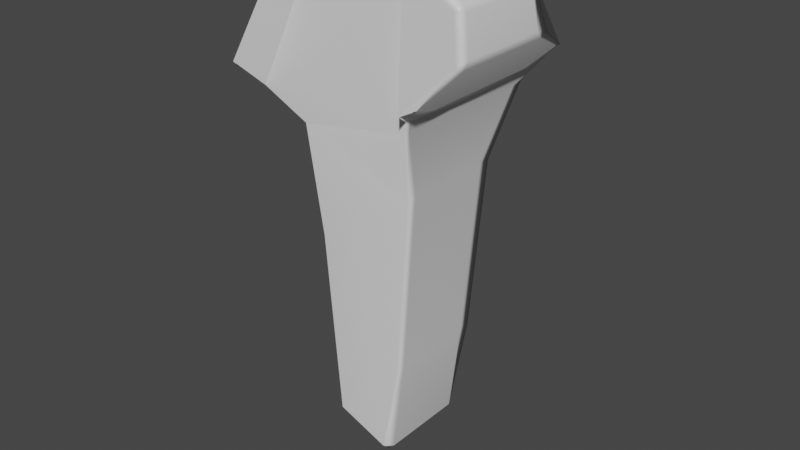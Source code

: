 # Source: N2BLoco3.blend  (saved by Blender 3.1.7; exported with 4.5.12 LTS)
import bpy
from mathutils import Matrix  # noqa: F401  (used for matrix-valued properties, if any)

bpy.ops.wm.read_factory_settings(use_empty=True)
scene = bpy.context.scene
scene.name = 'Scene'

# ---- collections
col_collection = bpy.data.collections.new('Collection'); scene.collection.children.link(col_collection)

# ---- materials (node trees are filled in below, after node groups)
mat_material = bpy.data.materials.new('Material')
mat_material.alpha_threshold = 0.0
mat_material.use_transparent_shadow = False
mat_material.line_color = (0.0, 0.0, 0.0, 1.0)

# ---- material node trees
mat_material.use_nodes = True; mat_material.node_tree.nodes.clear()
_N = mat_material.node_tree.nodes; _L = mat_material.node_tree.links
n0 = _N.new('ShaderNodeOutputMaterial'); n0.name = 'Material Output'; n0.location = (300, 300)
n1 = _N.new('ShaderNodeBsdfPrincipled'); n1.name = 'Principled BSDF'; n1.location = (10, 300)
n1.distribution = 'GGX'
n1.subsurface_method = 'RANDOM_WALK_SKIN'
n1.inputs[2].default_value = 0.4
n1.inputs[3].default_value = 1.45
n1.inputs[27].default_value = (0.0, 0.0, 0.0, 1.0)
n1.inputs[28].default_value = 1.0
_L.new(n1.outputs[0], n0.inputs[0])
n0.is_active_output = True

# ---- world
world_world = bpy.data.worlds.new('World'); scene.world = world_world
world_world.use_nodes = True; world_world.node_tree.nodes.clear()
_N = world_world.node_tree.nodes; _L = world_world.node_tree.links
n0 = _N.new('ShaderNodeOutputWorld'); n0.name = 'World Output'; n0.location = (300, 300)
n1 = _N.new('ShaderNodeBackground'); n1.name = 'Background'; n1.location = (10, 300)
n1.inputs[0].default_value = (0.05088, 0.05088, 0.05088, 1.0)
_L.new(n1.outputs[0], n0.inputs[0])
n0.is_active_output = True
world_world.color = (0.05088, 0.05088, 0.05088)
world_world.use_sun_shadow = False
world_world.sun_shadow_jitter_overblur = 0.0

# ---- meshes
me_cube = bpy.data.meshes.new('Cube')
me_cube.from_pydata([(0.9982, -2.0, 10.08), (-1.002, -2.0, 10.08), (-1.002, 2.0, 10.08), (0.9982, 2.0, 10.08), (0.706, 2.0, 6.077), (-0.5961, 2.0, 6.077), (-0.5961, -2.0, 6.077), (0.706, -2.0, 6.077), (0.917, 2.0, 4.077), (-0.726, 2.0, 4.077), (-0.726, -2.0, 4.077), (0.917, -2.0, 4.077), (0.4788, 2.0, 2.077), (-0.726, 2.0, 2.077), (-0.726, -2.0, 2.077), (0.4788, -2.0, 2.077), (0.9982, 2.0, 0.07657), (-1.002, 2.0, 0.07657), (-1.002, -2.0, 0.07657), (0.9982, -2.0, 0.07657), (1.538, 2.0, 8.077), (0.9201, 2.0, 7.542), (0.458, 2.0, 8.077), (0.9982, 2.0, 8.617), (-0.9409, 2.0, 7.54), (-1.542, 2.0, 8.077), (-1.002, 2.0, 8.617), (-0.4617, 2.0, 8.077), (-1.542, -2.0, 8.077), (-0.9409, -2.0, 7.54), (-0.4617, -2.0, 8.077), (-1.002, -2.0, 8.617), (0.9201, -2.0, 7.542), (1.538, -2.0, 8.077), (0.9982, -2.0, 8.617), (0.458, -2.0, 8.077), (1.598, 2.0, 10.08), (1.998, 2.0, 9.677), (1.998, 2.0, 8.477), (1.598, 2.0, 8.077), (1.998, -2.0, 9.677), (1.598, -2.0, 10.08), (1.598, -2.0, 8.077), (1.998, -2.0, 8.477), (-2.002, 2.0, 9.677), (-1.602, 2.0, 10.08), (-1.602, 2.0, 8.077), (-2.002, 2.0, 8.477), (-1.602, -2.0, 10.08), (-2.002, -2.0, 9.677), (-2.002, -2.0, 8.477), (-1.602, -2.0, 8.077)], [], [(46, 25, 28, 51), (32, 35, 30, 29, 6, 7), (2, 45, 48, 1), (27, 26, 2, 3, 23, 22), (36, 3, 0, 41), (21, 32, 7, 4), (50, 49, 44, 47), (29, 24, 5, 6), (46, 47, 44, 45, 2, 26, 25), (3, 2, 1, 0), (20, 39, 42, 33), (28, 31, 1, 48, 49, 50, 51), (4, 7, 11, 8), (24, 27, 22, 21, 4, 5), (35, 34, 0, 1, 31, 30), (42, 43, 40, 41, 0, 34, 33), (10, 9, 13, 14), (7, 6, 10, 11), (6, 5, 9, 10), (5, 4, 8, 9), (13, 12, 16, 17), (9, 8, 12, 13), (8, 11, 15, 12), (11, 10, 14, 15), (17, 16, 19, 18), (12, 15, 19, 16), (15, 14, 18, 19), (14, 13, 17, 18), (20, 21, 22, 23), (24, 25, 26, 27), (28, 29, 30, 31), (32, 33, 34, 35), (24, 29, 28, 25), (20, 33, 32, 21), (38, 37, 40, 43), (46, 51, 50, 47), (36, 41, 40, 37), (48, 45, 44, 49), (42, 39, 38, 43), (20, 23, 3, 36, 37, 38, 39)])
me_cube.polygons.foreach_set('use_smooth', [True] * 40)
_uv = me_cube.uv_layers.new(name='UVMap')
_uv.uv.foreach_set('vector', [0.15, 0.5, 0.1537, 0.5, 0.1537, 0.75, 0.15, 0.75, 0.375, 0.8125, 0.375, 0.8463, 0.375, 0.9037, 0.375, 0.9375, 0.375, 0.9375, 0.375, 0.8125, 0.8125, 0.5, 0.85, 0.5, 0.85, 0.75, 0.8125, 0.75, 0.375, 0.3463, 0.4425, 0.3125, 0.625, 0.3125, 0.625, 0.4375, 0.4425, 0.4375, 0.375, 0.4037, 0.65, 0.5, 0.6875, 0.5, 0.6875, 0.75, 0.65, 0.75, 0.3125, 0.5, 0.3125, 0.75, 0.3125, 0.75, 0.3125, 0.5, 0.425, 0.0, 0.575, 0.0, 0.575, 0.25, 0.425, 0.25, 0.1875, 0.75, 0.1875, 0.5, 0.1875, 0.5, 0.1875, 0.75, 0.375, 0.275, 0.425, 0.25, 0.575, 0.25, 0.625, 0.275, 0.625, 0.3125, 0.4425, 0.3125, 0.375, 0.2787, 0.6875, 0.5, 0.8125, 0.5, 0.8125, 0.75, 0.6875, 0.75, 0.3463, 0.5, 0.35, 0.5, 0.35, 0.75, 0.3463, 0.75, 0.375, 0.9713, 0.4425, 0.9375, 0.625, 0.9375, 0.625, 0.975, 0.575, 1.0, 0.425, 1.0, 0.375, 0.975, 0.3125, 0.5, 0.3125, 0.75, 0.3125, 0.75, 0.3125, 0.5, 0.375, 0.3125, 0.375, 0.3463, 0.375, 0.4037, 0.375, 0.4375, 0.375, 0.4375, 0.375, 0.3125, 0.375, 0.8463, 0.4425, 0.8125, 0.625, 0.8125, 0.625, 0.9375, 0.4425, 0.9375, 0.375, 0.9037, 0.375, 0.775, 0.425, 0.75, 0.575, 0.75, 0.625, 0.775, 0.625, 0.8125, 0.4425, 0.8125, 0.375, 0.7787, 0.1875, 0.75, 0.1875, 0.5, 0.1875, 0.5, 0.1875, 0.75, 0.375, 0.8125, 0.375, 0.9375, 0.375, 0.9375, 0.375, 0.8125, 0.1875, 0.75, 0.1875, 0.5, 0.1875, 0.5, 0.1875, 0.75, 0.375, 0.3125, 0.375, 0.4375, 0.375, 0.4375, 0.375, 0.3125, 0.375, 0.3125, 0.375, 0.4375, 0.375, 0.4375, 0.375, 0.3125, 0.375, 0.3125, 0.375, 0.4375, 0.375, 0.4375, 0.375, 0.3125, 0.3125, 0.5, 0.3125, 0.75, 0.3125, 0.75, 0.3125, 0.5, 0.375, 0.8125, 0.375, 0.9375, 0.375, 0.9375, 0.375, 0.8125, 0.1875, 0.5, 0.3125, 0.5, 0.3125, 0.75, 0.1875, 0.75, 0.3125, 0.5, 0.3125, 0.75, 0.3125, 0.75, 0.3125, 0.5, 0.375, 0.8125, 0.375, 0.9375, 0.375, 0.9375, 0.375, 0.8125, 0.1875, 0.75, 0.1875, 0.5, 0.1875, 0.5, 0.1875, 0.75, 0.375, 0.4772, 0.375, 0.4375, 0.375, 0.4037, 0.375, 0.4375, 0.375, 0.3125, 0.375, 0.3125, 0.375, 0.3125, 0.375, 0.3463, 0.375, 0.9773, 0.375, 0.9375, 0.375, 0.9037, 0.375, 0.9375, 0.375, 0.8125, 0.375, 0.8125, 0.375, 0.8125, 0.375, 0.8463, 0.1875, 0.5, 0.1875, 0.75, 0.1537, 0.75, 0.1537, 0.5, 0.3463, 0.5, 0.3463, 0.75, 0.3125, 0.75, 0.3125, 0.5, 0.425, 0.5, 0.575, 0.5, 0.575, 0.75, 0.425, 0.75, 0.15, 0.5, 0.15, 0.75, 0.125, 0.75, 0.125, 0.5, 0.65, 0.5, 0.65, 0.75, 0.575, 0.75, 0.575, 0.5, 0.625, 0.0, 0.625, 0.25, 0.575, 0.25, 0.575, 0.0, 0.35, 0.75, 0.35, 0.5, 0.425, 0.5, 0.425, 0.75, 0.375, 0.4713, 0.4425, 0.4375, 0.625, 0.4375, 0.625, 0.475, 0.575, 0.5, 0.425, 0.5, 0.375, 0.475])
me_cube.materials.append(mat_material)
me_cube.use_remesh_preserve_volume = False
me_cube.use_remesh_preserve_attributes = False
me_cube.use_mirror_vertex_groups = False
me_cube.update()

# ---- objects
ob_cube = bpy.data.objects.new('Cube', me_cube)

# ---- transforms, parenting, visibility, modifiers, constraints
ob_cube.location = (0.0, 0.0, 0.0)
ob_cube.lock_rotations_4d = False
ob_cube.empty_display_type = 'ARROWS'
ob_cube.lineart.crease_threshold = 0.0
_m = ob_cube.modifiers.new('Subdivision', 'SUBSURF')
_m.subdivision_type = 'SIMPLE'
_m.levels = 5
_m = ob_cube.modifiers.new('Displace', 'DISPLACE')
_m.mid_level = 0.0
_m.strength = 0.2
_m = ob_cube.modifiers.new('Decimate', 'DECIMATE')
_m.ratio = 0.3
_m = ob_cube.modifiers.new('Decimate.001', 'DECIMATE')
_m.decimate_type = 'DISSOLVE'
_m.angle_limit = 0.2618
_m.use_dissolve_boundaries = True
_m = ob_cube.modifiers.new('Smooth', 'SMOOTH')
_m.iterations = 4
_m = ob_cube.modifiers.new('Bevel', 'BEVEL')
_m.width = 10.0
_m.width_pct = 10.0
_m.angle_limit = 0.3491
_m.use_clamp_overlap = False
_m.offset_type = 'PERCENT'
_m = ob_cube.modifiers.new('WeightedNormal', 'WEIGHTED_NORMAL')
_m = ob_cube.modifiers.new('Triangulate', 'TRIANGULATE')
_m.keep_custom_normals = True

# ---- collection membership
col_collection.objects.link(ob_cube)

# ---- scene / render settings (as saved in the file)
scene.frame_start = 1; scene.frame_end = 250; scene.frame_set(1)
scene.render.engine = 'BLENDER_EEVEE_NEXT'
scene.cycles.sampling_pattern = 'TABULATED_SOBOL'
scene.cycles.use_light_tree = False
scene.view_settings.view_transform = 'Filmic'
bpy.context.view_layer.update()

# ---- added for rendering (the .blend has no active camera and no usable light): camera, sun
cam_auto = bpy.data.cameras.new('AutoCamera')
cam_auto.lens = 50.0
cam_auto.sensor_width = 36.0
cam_auto.clip_end = 1000.0
ob_auto_camera = bpy.data.objects.new('AutoCamera', cam_auto)
scene.collection.objects.link(ob_auto_camera)
ob_auto_camera.location = (11.114, -13.3443, 13.9752)
ob_auto_camera.rotation_euler = (1.09748, -7.21219e-08, 0.694738)
scene.camera = ob_auto_camera
light_auto_sun = bpy.data.lights.new('AutoSun', 'SUN')
light_auto_sun.energy = 3.0
light_auto_sun.angle = 0.0523599
ob_auto_sun = bpy.data.objects.new('AutoSun', light_auto_sun)
scene.collection.objects.link(ob_auto_sun)
ob_auto_sun.rotation_euler = (0.872665, 0.174533, 0.523599)
bpy.context.view_layer.update()
